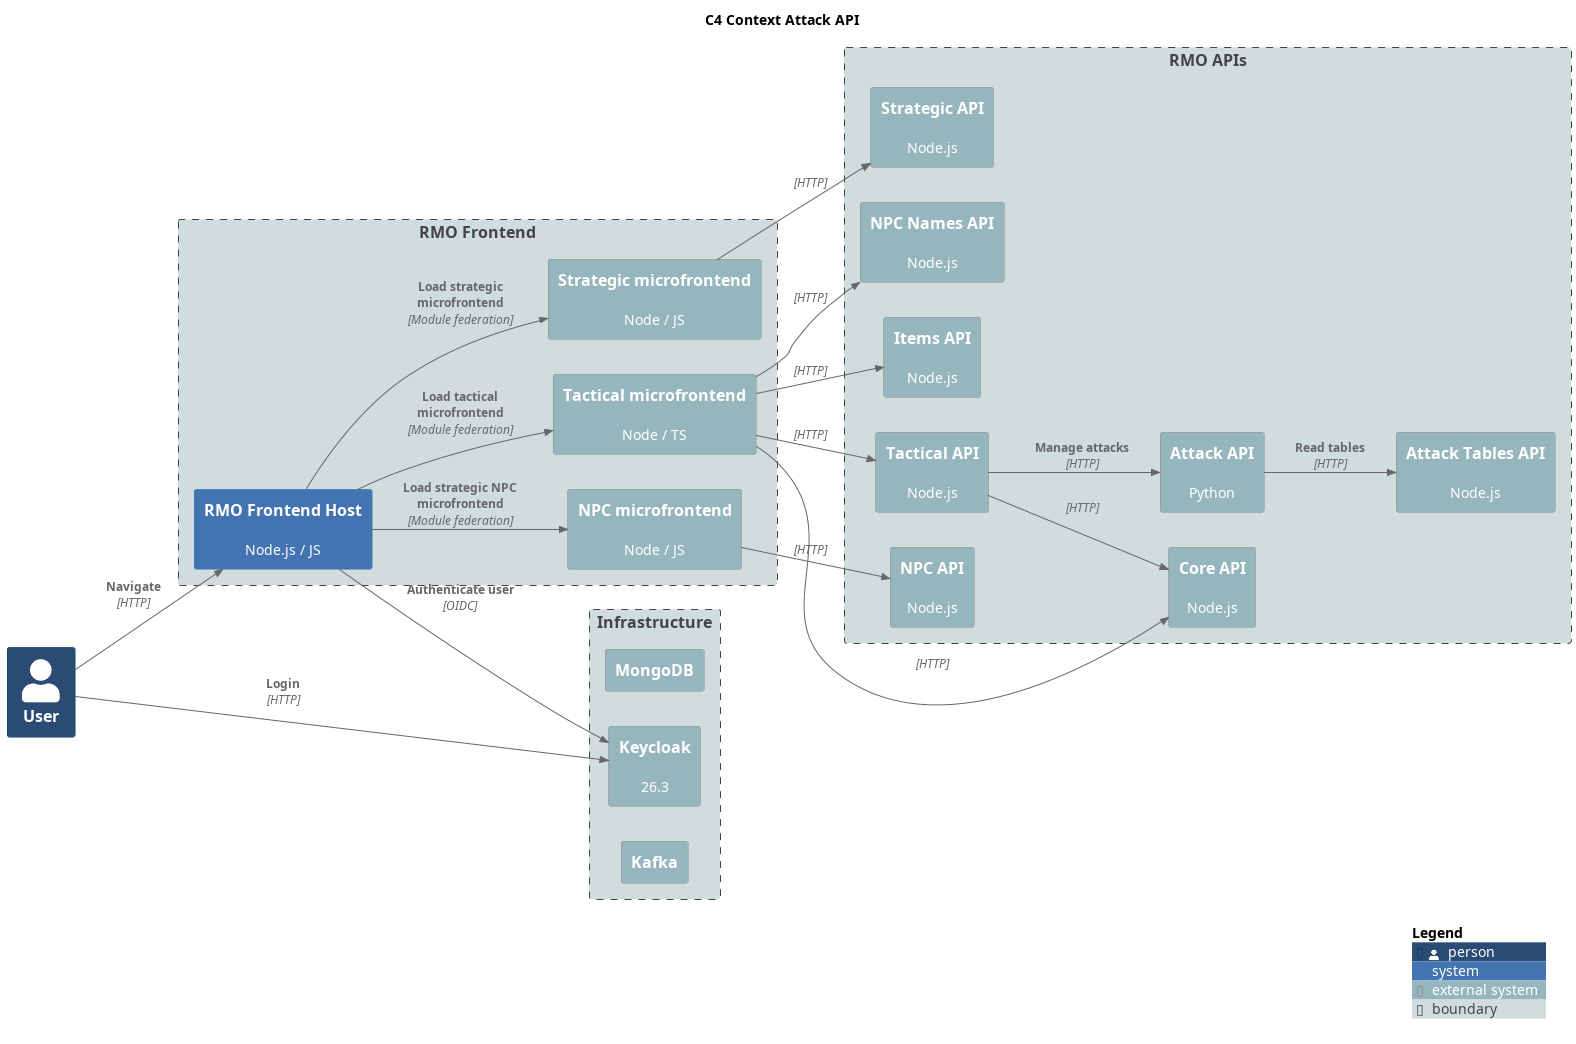

The diagram above was rendered by PlantUML. Its source (embedded in the PNG):
@startuml C4 Context Attack API
title C4 Context Attack API

!include https://raw.githubusercontent.com/plantuml-stdlib/C4-PlantUML/master/C4_Context.puml

LAYOUT_LEFT_RIGHT()

UpdateElementStyle(person, $bgColor="#2b4a74ff")
UpdateElementStyle(system, $bgColor="#4373b1ff")
UpdateElementStyle(external_system, $bgColor="#96b6beff")
UpdateElementStyle(boundary, $bgColor="#d1dcdfff")

Person(user, "User")

Boundary(frontend, "RMO Frontend") {
    System(rmu_fe_host, "RMO Frontend Host", "Node.js / JS")
    System_Ext(rmu_fe_strategic, "Strategic microfrontend", "Node / JS")
    System_Ext(rmu_fe_tactical, "Tactical microfrontend", "Node / TS")
    System_Ext(rmu_fe_npc, "NPC microfrontend", "Node / JS")
}

Boundary(apis, "RMO APIs") {
    System_Ext(rmu_api_core, "Core API", "Node.js")
    System_Ext(rmu_api_strategic, "Strategic API", "Node.js")
    System_Ext(rmu_api_tactical, "Tactical API", "Node.js")
    System_Ext(rmu_api_npc, "NPC API", "Node.js")
    System_Ext(rmu_api_npc_names, "NPC Names API", "Node.js")
    System_Ext(rmu_api_attack, "Attack API", "Python")
    System_Ext(rmu_api_items, "Items API", "Node.js")
    System_Ext(rmu_api_attack_tables, "Attack Tables API", "Node.js")
}

Boundary(infrastructure, "Infrastructure") {
    System_Ext(mongodb, "MongoDB", "")
    System_Ext(keycloak, "Keycloak", "26.3")
    System_Ext(kafka, "Kafka", "")
}

Rel(user, rmu_fe_host, "Navigate", "HTTP")
Rel(user, keycloak, "Login", "HTTP")

' Frontends

Rel(rmu_fe_host, rmu_fe_strategic, "Load strategic microfrontend", "Module federation")
Rel(rmu_fe_host, rmu_fe_tactical, "Load tactical microfrontend", "Module federation")
Rel(rmu_fe_host, rmu_fe_npc, "Load strategic NPC microfrontend", "Module federation")
Rel(rmu_fe_host, keycloak, "Authenticate user", "OIDC")

Rel(rmu_fe_strategic, rmu_api_strategic, "", "HTTP")

Rel(rmu_fe_tactical, rmu_api_tactical, "", "HTTP")
Rel(rmu_fe_tactical, rmu_api_core, "", "HTTP")
Rel(rmu_fe_tactical, rmu_api_items, "", "HTTP")
Rel(rmu_fe_tactical, rmu_api_npc_names, "", "HTTP")

Rel(rmu_fe_npc, rmu_api_npc, "", "HTTP")

' APIs

' Rel(rmu_api_core, mongodb, "", "")

' Rel(rmu_api_strategic, mongodb, "Manage attacks", "HTTP")

Rel(rmu_api_tactical, rmu_api_attack, "Manage attacks", "HTTP")
Rel(rmu_api_tactical, rmu_api_core, "", "HTTP")
' Rel(rmu_api_attack, mongodb, "Read/Write data", "pymongo")


' Rel(rmu_api_npc, mongodb, "", "")

Rel(rmu_api_attack, rmu_api_attack_tables, "Read tables", "HTTP")



SHOW_LEGEND()

@enduml